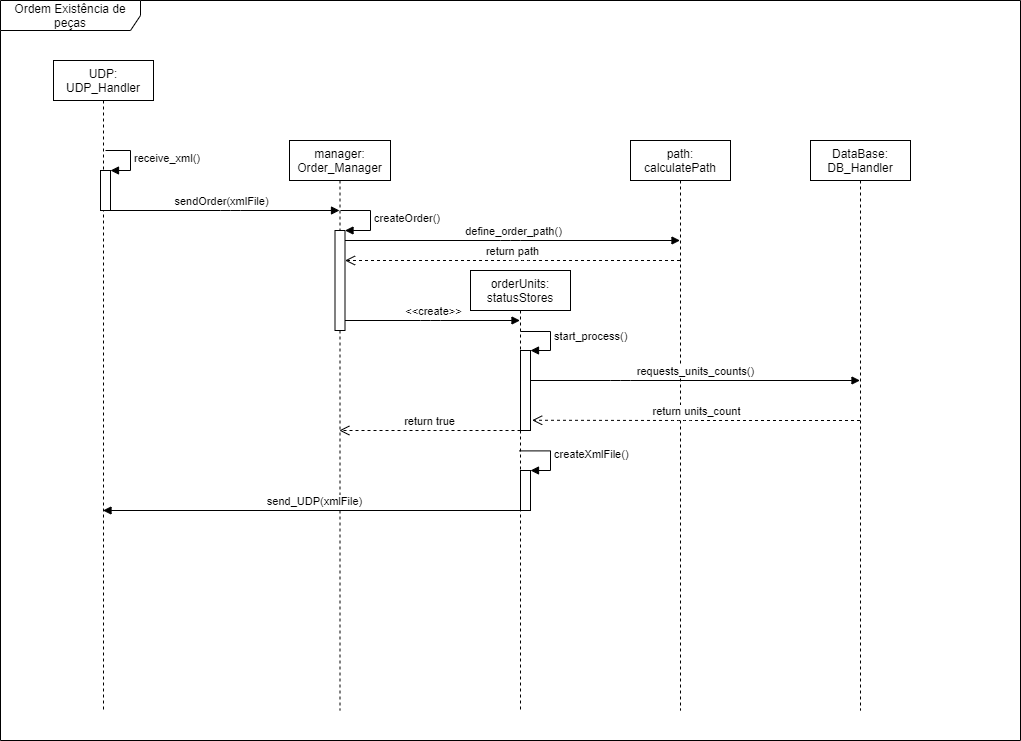

The diagram above was exported from draw.io. Its source (the exported page's mxGraphModel, read from the mxfile embedded in the PNG):
<mxGraphModel dx="1102" dy="1665" grid="1" gridSize="10" guides="1" tooltips="1" connect="1" arrows="1" fold="1" page="1" pageScale="1" pageWidth="850" pageHeight="1100" background="#ffffff" math="0" shadow="0">
  <root>
    <mxCell id="0" />
    <mxCell id="1" parent="0" />
    <mxCell id="VKX1sUv0N4HZcch7kkH_-43" value="Ordem Existência de peças" style="shape=umlFrame;whiteSpace=wrap;html=1;width=140;height=30;" parent="1" vertex="1">
      <mxGeometry x="10" y="-750" width="1020" height="740" as="geometry" />
    </mxCell>
    <mxCell id="VKX1sUv0N4HZcch7kkH_-2" value="UDP: UDP_Handler" style="shape=umlLifeline;perimeter=lifelinePerimeter;whiteSpace=wrap;html=1;container=1;collapsible=0;recursiveResize=0;outlineConnect=0;" parent="1" vertex="1">
      <mxGeometry x="63" y="-690" width="100" height="650" as="geometry" />
    </mxCell>
    <mxCell id="ukOQnbw9IBQhhGNACwU0-38" value="" style="html=1;points=[];perimeter=orthogonalPerimeter;" parent="VKX1sUv0N4HZcch7kkH_-2" vertex="1">
      <mxGeometry x="47" y="110" width="10" height="40" as="geometry" />
    </mxCell>
    <mxCell id="ukOQnbw9IBQhhGNACwU0-39" value="receive_xml()" style="edgeStyle=orthogonalEdgeStyle;html=1;align=left;spacingLeft=2;endArrow=block;rounded=0;entryX=1;entryY=0;" parent="VKX1sUv0N4HZcch7kkH_-2" target="ukOQnbw9IBQhhGNACwU0-38" edge="1">
      <mxGeometry relative="1" as="geometry">
        <mxPoint x="52" y="90" as="sourcePoint" />
        <Array as="points">
          <mxPoint x="77" y="90" />
        </Array>
      </mxGeometry>
    </mxCell>
    <mxCell id="VKX1sUv0N4HZcch7kkH_-5" value="path: calculatePath" style="shape=umlLifeline;perimeter=lifelinePerimeter;whiteSpace=wrap;html=1;container=1;collapsible=0;recursiveResize=0;outlineConnect=0;" parent="1" vertex="1">
      <mxGeometry x="640" y="-610" width="100" height="570" as="geometry" />
    </mxCell>
    <mxCell id="VKX1sUv0N4HZcch7kkH_-30" value="DataBase: DB_Handler" style="shape=umlLifeline;perimeter=lifelinePerimeter;whiteSpace=wrap;html=1;container=1;collapsible=0;recursiveResize=0;outlineConnect=0;" parent="1" vertex="1">
      <mxGeometry x="820" y="-610" width="100" height="570" as="geometry" />
    </mxCell>
    <mxCell id="fczfQGTcZenq_-CWKSKi-2" value="orderUnits: statusStores" style="shape=umlLifeline;perimeter=lifelinePerimeter;whiteSpace=wrap;html=1;container=1;collapsible=0;recursiveResize=0;outlineConnect=0;" parent="1" vertex="1">
      <mxGeometry x="480" y="-480" width="100" height="440" as="geometry" />
    </mxCell>
    <mxCell id="ukOQnbw9IBQhhGNACwU0-32" value="" style="html=1;points=[];perimeter=orthogonalPerimeter;" parent="fczfQGTcZenq_-CWKSKi-2" vertex="1">
      <mxGeometry x="50" y="80" width="10" height="80" as="geometry" />
    </mxCell>
    <mxCell id="ukOQnbw9IBQhhGNACwU0-33" value="start_process()" style="edgeStyle=orthogonalEdgeStyle;html=1;align=left;spacingLeft=2;endArrow=block;rounded=0;entryX=1;entryY=0;" parent="fczfQGTcZenq_-CWKSKi-2" target="ukOQnbw9IBQhhGNACwU0-32" edge="1">
      <mxGeometry relative="1" as="geometry">
        <mxPoint x="50" y="61" as="sourcePoint" />
        <Array as="points">
          <mxPoint x="80" y="61" />
          <mxPoint x="80" y="80" />
        </Array>
      </mxGeometry>
    </mxCell>
    <mxCell id="ukOQnbw9IBQhhGNACwU0-45" value="createXmlFile()" style="edgeStyle=orthogonalEdgeStyle;html=1;align=left;spacingLeft=2;endArrow=block;rounded=0;entryX=1;entryY=0;exitX=0.487;exitY=0.41;exitDx=0;exitDy=0;exitPerimeter=0;" parent="fczfQGTcZenq_-CWKSKi-2" source="fczfQGTcZenq_-CWKSKi-2" target="ukOQnbw9IBQhhGNACwU0-44" edge="1">
      <mxGeometry relative="1" as="geometry">
        <mxPoint x="55" y="180" as="sourcePoint" />
        <Array as="points">
          <mxPoint x="80" y="180" />
          <mxPoint x="80" y="200" />
        </Array>
      </mxGeometry>
    </mxCell>
    <mxCell id="ukOQnbw9IBQhhGNACwU0-44" value="" style="html=1;points=[];perimeter=orthogonalPerimeter;" parent="fczfQGTcZenq_-CWKSKi-2" vertex="1">
      <mxGeometry x="50" y="200" width="10" height="40" as="geometry" />
    </mxCell>
    <mxCell id="VKX1sUv0N4HZcch7kkH_-3" value="manager: Order_Manager" style="shape=umlLifeline;perimeter=lifelinePerimeter;whiteSpace=wrap;html=1;container=1;collapsible=0;recursiveResize=0;outlineConnect=0;" parent="1" vertex="1">
      <mxGeometry x="299" y="-610" width="101" height="570" as="geometry" />
    </mxCell>
    <mxCell id="ukOQnbw9IBQhhGNACwU0-9" value="" style="html=1;points=[];perimeter=orthogonalPerimeter;" parent="VKX1sUv0N4HZcch7kkH_-3" vertex="1">
      <mxGeometry x="45.5" y="90" width="10" height="100" as="geometry" />
    </mxCell>
    <mxCell id="ukOQnbw9IBQhhGNACwU0-10" value="createOrder()" style="edgeStyle=orthogonalEdgeStyle;html=1;align=left;spacingLeft=2;endArrow=block;rounded=0;entryX=1;entryY=0;" parent="VKX1sUv0N4HZcch7kkH_-3" target="ukOQnbw9IBQhhGNACwU0-9" edge="1">
      <mxGeometry relative="1" as="geometry">
        <mxPoint x="51" y="70" as="sourcePoint" />
        <Array as="points">
          <mxPoint x="81" y="70" />
        </Array>
      </mxGeometry>
    </mxCell>
    <mxCell id="ukOQnbw9IBQhhGNACwU0-8" value="sendOrder(xmlFile)" style="html=1;verticalAlign=bottom;endArrow=block;" parent="1" source="VKX1sUv0N4HZcch7kkH_-2" target="VKX1sUv0N4HZcch7kkH_-3" edge="1">
      <mxGeometry width="80" relative="1" as="geometry">
        <mxPoint x="410" y="-510" as="sourcePoint" />
        <mxPoint x="350" y="-510" as="targetPoint" />
        <Array as="points">
          <mxPoint x="240" y="-540" />
        </Array>
      </mxGeometry>
    </mxCell>
    <mxCell id="ukOQnbw9IBQhhGNACwU0-12" value="&amp;lt;&amp;lt;create&amp;gt;&amp;gt;" style="html=1;verticalAlign=bottom;endArrow=block;" parent="1" source="ukOQnbw9IBQhhGNACwU0-9" target="fczfQGTcZenq_-CWKSKi-2" edge="1">
      <mxGeometry width="80" relative="1" as="geometry">
        <mxPoint x="370" y="-470" as="sourcePoint" />
        <mxPoint x="450" y="-470" as="targetPoint" />
        <Array as="points">
          <mxPoint x="440" y="-430" />
        </Array>
      </mxGeometry>
    </mxCell>
    <mxCell id="ukOQnbw9IBQhhGNACwU0-28" value="define_order_path()" style="html=1;verticalAlign=bottom;endArrow=block;" parent="1" source="ukOQnbw9IBQhhGNACwU0-9" target="VKX1sUv0N4HZcch7kkH_-5" edge="1">
      <mxGeometry width="80" relative="1" as="geometry">
        <mxPoint x="430" y="-300" as="sourcePoint" />
        <mxPoint x="510" y="-300" as="targetPoint" />
        <Array as="points">
          <mxPoint x="520" y="-510" />
        </Array>
      </mxGeometry>
    </mxCell>
    <mxCell id="ukOQnbw9IBQhhGNACwU0-29" value="return path" style="html=1;verticalAlign=bottom;endArrow=open;dashed=1;endSize=8;" parent="1" source="VKX1sUv0N4HZcch7kkH_-5" target="ukOQnbw9IBQhhGNACwU0-9" edge="1">
      <mxGeometry relative="1" as="geometry">
        <mxPoint x="640" y="-490" as="sourcePoint" />
        <mxPoint x="560" y="-490" as="targetPoint" />
        <Array as="points">
          <mxPoint x="530" y="-490" />
        </Array>
      </mxGeometry>
    </mxCell>
    <mxCell id="ukOQnbw9IBQhhGNACwU0-34" value="requests_units_counts()" style="html=1;verticalAlign=bottom;endArrow=block;" parent="1" target="VKX1sUv0N4HZcch7kkH_-30" edge="1">
      <mxGeometry width="80" relative="1" as="geometry">
        <mxPoint x="540" y="-370" as="sourcePoint" />
        <mxPoint x="620" y="-360" as="targetPoint" />
        <Array as="points">
          <mxPoint x="630" y="-370" />
        </Array>
      </mxGeometry>
    </mxCell>
    <mxCell id="ukOQnbw9IBQhhGNACwU0-37" value="return units_count" style="html=1;verticalAlign=bottom;endArrow=open;dashed=1;endSize=8;entryX=1.165;entryY=0.872;entryDx=0;entryDy=0;entryPerimeter=0;" parent="1" source="VKX1sUv0N4HZcch7kkH_-30" target="ukOQnbw9IBQhhGNACwU0-32" edge="1">
      <mxGeometry relative="1" as="geometry">
        <mxPoint x="700" y="-320" as="sourcePoint" />
        <mxPoint x="590" y="-332" as="targetPoint" />
        <Array as="points">
          <mxPoint x="690" y="-330" />
        </Array>
      </mxGeometry>
    </mxCell>
    <mxCell id="ukOQnbw9IBQhhGNACwU0-43" value="return true" style="html=1;verticalAlign=bottom;endArrow=open;dashed=1;endSize=8;" parent="1" edge="1">
      <mxGeometry relative="1" as="geometry">
        <mxPoint x="530" y="-320" as="sourcePoint" />
        <mxPoint x="348.82352941176464" y="-320" as="targetPoint" />
      </mxGeometry>
    </mxCell>
    <mxCell id="ukOQnbw9IBQhhGNACwU0-46" value="send_UDP(xmlFile)" style="html=1;verticalAlign=bottom;endArrow=block;exitX=0.55;exitY=1;exitDx=0;exitDy=0;exitPerimeter=0;" parent="1" source="ukOQnbw9IBQhhGNACwU0-44" target="VKX1sUv0N4HZcch7kkH_-2" edge="1">
      <mxGeometry width="80" relative="1" as="geometry">
        <mxPoint x="480" y="-270" as="sourcePoint" />
        <mxPoint x="560" y="-270" as="targetPoint" />
      </mxGeometry>
    </mxCell>
  </root>
</mxGraphModel>